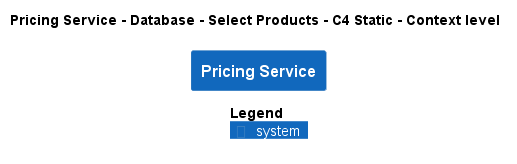

The diagram above was rendered by PlantUML. Its source (embedded in the PNG):
@startuml
!pragma layout smetana
!include ..\..\..\..\..\..\..\.c4s\C4_Context.puml

AddElementTag("c4interflow:lifecycle:new", $bgColor=green, $fontColor=#ffffff, $borderColor=green, $shadowing="False")
AddElementTag("c4interflow:lifecycle:changed", $bgColor=orange, $fontColor=#ffffff, $borderColor=orange, $shadowing="False")
AddElementTag("c4interflow:lifecycle:removed", $bgColor=red, $fontColor=#ffffff, $borderColor=red, $shadowing="False")

AddRelTag("c4interflow:lifecycle:new", $textColor=green, $lineColor=green)
AddRelTag("c4interflow:lifecycle:changed", $textColor=orange, $lineColor=orange)
AddRelTag("c4interflow:lifecycle:removed", $textColor=red, $lineColor=red)

SHOW_PERSON_PORTRAIT()
LAYOUT_TOP_DOWN()

skinparam linetype polyline

title Pricing Service - Database - Select Products - C4 Static - Context level

System(ECommercePlatform.SoftwareSystems.PricingService, "Pricing Service", "")



SHOW_LEGEND()
@enduml